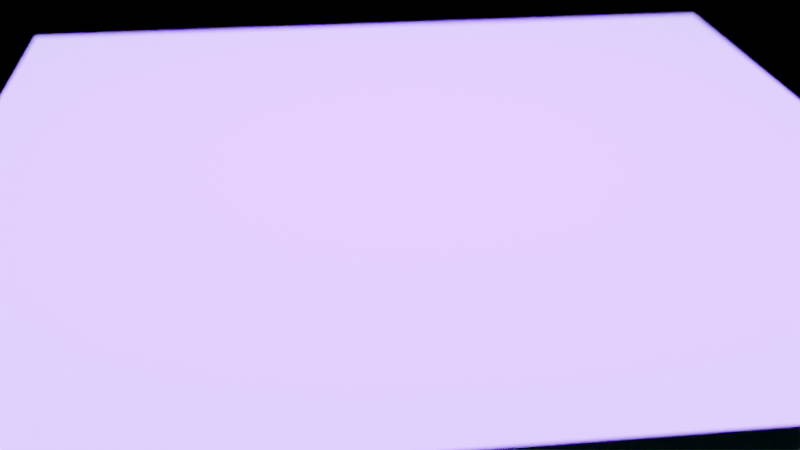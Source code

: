 # Source: RainGenerator.blend  (saved by Blender 3.2.14; exported with 4.5.12 LTS)
import bpy
from mathutils import Matrix  # noqa: F401  (used for matrix-valued properties, if any)

bpy.ops.wm.read_factory_settings(use_empty=True)
scene = bpy.context.scene
scene.name = 'Blender Built In'

# ---- collections
col_collection_001 = bpy.data.collections.new('Collection.001'); scene.collection.children.link(col_collection_001)
col_lights_and_cameras_001 = bpy.data.collections.new('Lights And Cameras.001'); scene.collection.children.link(col_lights_and_cameras_001)

# ---- materials (node trees are filled in below, after node groups)
mat_material_001 = bpy.data.materials.new('Material.001')
mat_material_001.use_raytrace_refraction = True
mat_material_001.use_screen_refraction = True
mat_material_001.refraction_depth = 0.2
mat_material_001.thickness_mode = 'SLAB'
mat_material_002 = bpy.data.materials.new('Material.002')

# ---- node groups
ng_lerp = bpy.data.node_groups.new('Lerp', 'GeometryNodeTree')
_s = ng_lerp.interface.new_socket(name='Value', in_out='OUTPUT', socket_type='NodeSocketFloat')
_s = ng_lerp.interface.new_socket(name='A', in_out='INPUT', socket_type='NodeSocketFloat')
_s = ng_lerp.interface.new_socket(name='B', in_out='INPUT', socket_type='NodeSocketFloat')
_s = ng_lerp.interface.new_socket(name='Alpha', in_out='INPUT', socket_type='NodeSocketFloat')
_N = ng_lerp.nodes; _L = ng_lerp.links
n0 = _N.new('ShaderNodeMath'); n0.name = 'Math'; n0.location = (-128, -230)
n0.operation = 'SUBTRACT'
n1 = _N.new('NodeGroupInput'); n1.name = 'Group Input'; n1.location = (-365, 5)
n2 = _N.new('ShaderNodeMath'); n2.name = 'Math.006'; n2.location = (236, -98)
n2.operation = 'MULTIPLY'
n3 = _N.new('ShaderNodeMath'); n3.name = 'Math.001'; n3.location = (514, -61)
n4 = _N.new('NodeGroupOutput'); n4.name = 'Group Output'; n4.location = (779, -79)
_L.new(n0.outputs[0], n2.inputs[1])
_L.new(n1.outputs[1], n0.inputs[0])
_L.new(n1.outputs[0], n0.inputs[1])
_L.new(n1.outputs[2], n2.inputs[0])
_L.new(n2.outputs[0], n3.inputs[0])
_L.new(n1.outputs[0], n3.inputs[1])
_L.new(n3.outputs[0], n4.inputs[0])
n4.is_active_output = True
ng_raingenerator = bpy.data.node_groups.new('RainGenerator', 'GeometryNodeTree')
_s = ng_raingenerator.interface.new_socket(name='Geometry', in_out='OUTPUT', socket_type='NodeSocketGeometry')
_s = ng_raingenerator.interface.new_socket(name='Geometry', in_out='INPUT', socket_type='NodeSocketGeometry')
_s.hide_value = True
_s = ng_raingenerator.interface.new_socket(name='Density', in_out='INPUT', socket_type='NodeSocketFloat')
_s.default_value = 55.5
_s.min_value = 0.0
_s.hide_value = True
_s = ng_raingenerator.interface.new_socket(name='Seed', in_out='INPUT', socket_type='NodeSocketInt')
_s.hide_value = True
_s = ng_raingenerator.interface.new_socket(name='Min Scale', in_out='INPUT', socket_type='NodeSocketFloat')
_s.default_value = 0.25
_s.hide_value = True
_s = ng_raingenerator.interface.new_socket(name='Max Scale', in_out='INPUT', socket_type='NodeSocketFloat')
_s.default_value = 0.5
_s.hide_value = True
_s = ng_raingenerator.interface.new_socket(name='Rotation Min', in_out='INPUT', socket_type='NodeSocketVector')
_s = ng_raingenerator.interface.new_socket(name='Rotation Max', in_out='INPUT', socket_type='NodeSocketVector')
_s = ng_raingenerator.interface.new_socket(name='Animation', in_out='INPUT', socket_type='NodeSocketBool')
_s.default_value = True
_s.hide_value = True
_s = ng_raingenerator.interface.new_socket(name='Animate Every N Frames', in_out='INPUT', socket_type='NodeSocketInt')
_s.default_value = 1
_s.hide_value = True
_s = ng_raingenerator.interface.new_socket(name='Move Faraway Inbetween N Frames', in_out='INPUT', socket_type='NodeSocketBool')
_s.default_value = True
_s.hide_value = True
_s = ng_raingenerator.interface.new_socket(name='Delete Inbetween N Frames', in_out='INPUT', socket_type='NodeSocketBool')
_s = ng_raingenerator.interface.new_socket(name='Instance Type', in_out='INPUT', socket_type='NodeSocketInt')
_s.min_value = 0
_s.max_value = 2
_s.description = '0 = Sphere, 1 = Custom Object, 2 = Custom Collection'
_s = ng_raingenerator.interface.new_socket(name='Custom Instance Object', in_out='INPUT', socket_type='NodeSocketObject')
_s.hide_value = True
_s = ng_raingenerator.interface.new_socket(name='Custom Instance Collection', in_out='INPUT', socket_type='NodeSocketCollection')
_s.hide_value = True
ng_raingenerator.is_modifier = True
_N = ng_raingenerator.nodes; _L = ng_raingenerator.links
n0 = _N.new('GeometryNodeStoreNamedAttribute'); n0.name = 'Store Named Attribute'; n0.location = (674, -390)
n0.data_type = 'FLOAT_VECTOR'
n0.domain = 'CORNER'
n0.inputs[2].default_value = 'uv_map'
n1 = _N.new('NodeFrame'); n1.name = 'Instance Picking'; n1.location = (-1530, -1240)
n1.label = 'Instance Picking'
n1.width = 1223
n2 = _N.new('NodeFrame'); n2.name = 'Main Animation'; n2.location = (-1685, -153)
n2.label = 'Main Animation'
n2.width = 1501
n3 = _N.new('GeometryNodeDistributePointsOnFaces'); n3.name = 'Distribute Points on Faces'; n3.location = (-123, 101)
n3.use_legacy_normal = True
n4 = _N.new('NodeReroute'); n4.name = 'Reroute.002'; n4.location = (751, -666)
n4.width = 16
n4.socket_idname = 'NodeSocketVector'
n5 = _N.new('GeometryNodeRealizeInstances'); n5.name = 'Realize Instances'; n5.location = (1225, 169)
n6 = _N.new('NodeGroupOutput'); n6.name = 'Group Output'; n6.location = (1446, 175)
n7 = _N.new('GeometryNodeSwitch'); n7.name = 'Switch'; n7.location = (654, -191)
n8 = _N.new('GeometryNodeObjectInfo'); n8.name = 'Object Info'; n8.location = (317, -122)
n8.inputs[1].default_value = True
n9 = _N.new('GeometryNodeCollectionInfo'); n9.name = 'Collection Info'; n9.location = (311, -342)
n9.inputs[1].default_value = True
n9.inputs[2].default_value = True
n10 = _N.new('NodeGroupInput'); n10.name = 'Group Input.003'; n10.location = (30, -30)
n11 = _N.new('NodeReroute'); n11.name = 'Reroute.004'; n11.location = (253, -282)
n11.width = 16
n11.socket_idname = 'NodeSocketInt'
n12 = _N.new('GeometryNodeMeshUVSphere'); n12.name = 'UV Sphere'; n12.location = (649, -390)
n13 = _N.new('GeometryNodeSwitch'); n13.name = 'Switch.001'; n13.location = (1053, -120)
n14 = _N.new('GeometryNodeGeometryToInstance'); n14.name = 'Geometry to Instance'; n14.location = (828, -389)
n15 = _N.new('NodeReroute'); n15.name = 'Reroute.005'; n15.location = (251, -667)
n15.width = 16
n15.socket_idname = 'NodeSocketInt'
n16 = _N.new('ShaderNodeMath'); n16.name = 'Math.008'; n16.location = (374, -552)
n16.operation = 'COMPARE'
n16.inputs[1].default_value = 0.0
n16.inputs[2].default_value = 0.0001
n17 = _N.new('ShaderNodeMath'); n17.name = 'Math.009'; n17.location = (376, -763)
n17.operation = 'COMPARE'
n17.inputs[1].default_value = 2.0
n17.inputs[2].default_value = 0.0001
n18 = _N.new('NodeReroute'); n18.name = 'Reroute'; n18.location = (-635, 51)
n18.width = 16
n18.socket_idname = 'NodeSocketBool'
n19 = _N.new('NodeReroute'); n19.name = 'Reroute.006'; n19.location = (-410, -162)
n19.width = 16
n19.socket_idname = 'NodeSocketInt'
n20 = _N.new('ShaderNodeMath'); n20.name = 'Math.001'; n20.location = (1114, -125)
n20.operation = 'MULTIPLY'
n21 = _N.new('ShaderNodeMath'); n21.name = 'Math.005'; n21.location = (651, -250)
n21.operation = 'SUBTRACT'
n22 = _N.new('GeometryNodeGroup'); n22.name = 'Group'; n22.location = (898, -145)
n22.node_tree = ng_lerp
n23 = _N.new('ShaderNodeVectorMath'); n23.name = 'Vector Math'; n23.location = (1243, -487)
n23.operation = 'MULTIPLY'
n24 = _N.new('ShaderNodeMath'); n24.name = 'Math.004'; n24.location = (863, -475)
n24.operation = 'SUBTRACT'
n24.inputs[1].default_value = 1.0
n25 = _N.new('ShaderNodeMath'); n25.name = 'Math.007'; n25.location = (1059, -651)
n25.operation = 'MULTIPLY'
n26 = _N.new('ShaderNodeMath'); n26.name = 'Math.002'; n26.location = (339, -390)
n26.operation = 'MODULO'
n27 = _N.new('NodeReroute'); n27.name = 'Reroute.001'; n27.location = (1046, -702)
n27.width = 16
n27.socket_idname = 'NodeSocketBool'
n28 = _N.new('GeometryNodeInputSceneTime'); n28.name = 'Scene Time'; n28.location = (30, -30)
n29 = _N.new('NodeGroupInput'); n29.name = 'Group Input.001'; n29.location = (36, -499)
n29.hide = True
n30 = _N.new('FunctionNodeInputVector'); n30.name = 'Vector'; n30.location = (816, -672)
n30.vector = (1e+24, 1e+30, 1e+35)
n30.outputs[0].default_value = (0.0, 0.0, 0.0)
n31 = _N.new('ShaderNodeMath'); n31.name = 'Math'; n31.location = (1331, -122)
n32 = _N.new('GeometryNodeScaleInstances'); n32.name = 'Scale Instances'; n32.location = (567, 110)
n33 = _N.new('NodeReroute'); n33.name = 'Reroute.003'; n33.location = (750, 25)
n33.width = 16
n33.socket_idname = 'NodeSocketVector'
n34 = _N.new('GeometryNodeTranslateInstances'); n34.name = 'Translate Instances'; n34.location = (796, 131)
n35 = _N.new('GeometryNodeRotateInstances'); n35.name = 'Rotate Instances'; n35.location = (1025, 152)
n36 = _N.new('NodeGroupInput'); n36.name = 'Group Input.002'; n36.location = (564, -203)
n36.hide = True
n37 = _N.new('GeometryNodeSetShadeSmooth'); n37.name = 'Set Shade Smooth'; n37.location = (-95, -349)
n38 = _N.new('ShaderNodeMath'); n38.name = 'Math.003'; n38.location = (673, -465)
n38.operation = 'COMPARE'
n38.inputs[1].default_value = 0.0
n38.inputs[2].default_value = 0.0001
n39 = _N.new('GeometryNodeSwitch'); n39.name = 'Switch.002'; n39.location = (128, -132)
n40 = _N.new('ShaderNodeMath'); n40.name = 'Math.006'; n40.location = (1053, -486)
n40.operation = 'ABSOLUTE'
n41 = _N.new('ShaderNodeMath'); n41.name = 'Math.010'; n41.location = (-92, -157)
n41.operation = 'MULTIPLY'
n42 = _N.new('FunctionNodeRandomValue'); n42.name = 'Random Value'; n42.location = (333, 552)
n43 = _N.new('NodeGroupInput'); n43.name = 'Group Input'; n43.location = (-915, 300)
n44 = _N.new('FunctionNodeRandomValue'); n44.name = 'Random Value.001'; n44.location = (798, -54)
n44.data_type = 'FLOAT_VECTOR'
n45 = _N.new('GeometryNodeInstanceOnPoints'); n45.name = 'Instance on Points'; n45.location = (331, 127)
n45.inputs[3].default_value = True
n45.inputs[6].default_value = (0.1, 0.1, 0.1)
n46 = _N.new('GeometryNodeGroup'); n46.name = 'Group.001'; n46.location = (159, 315)
n46.node_tree = ng_lerp
n47 = _N.new('GeometryNodeInputSceneTime'); n47.name = 'Scene Time.002'; n47.location = (-623, 473)
n48 = _N.new('ShaderNodeMath'); n48.name = 'Math.011'; n48.location = (-390, 531)
n49 = _N.new('ShaderNodeMath'); n49.name = 'Math.012'; n49.location = (-184, 533)
n49.operation = 'MULTIPLY'
n0.parent = n1
n7.parent = n1
n8.parent = n1
n9.parent = n1
n10.parent = n1
n11.parent = n1
n12.parent = n1
n13.parent = n1
n14.parent = n1
n15.parent = n1
n16.parent = n1
n17.parent = n1
n20.parent = n2
n21.parent = n2
n22.parent = n2
n23.parent = n2
n24.parent = n2
n25.parent = n2
n26.parent = n2
n27.parent = n2
n28.parent = n2
n29.parent = n2
n30.parent = n2
n31.parent = n2
n38.parent = n2
n40.parent = n2
_L.new(n43.outputs[0], n3.inputs[0])
_L.new(n3.outputs[0], n45.inputs[0])
_L.new(n45.outputs[0], n32.inputs[0])
_L.new(n42.outputs[1], n32.inputs[2])
_L.new(n43.outputs[1], n3.inputs[4])
_L.new(n43.outputs[3], n42.inputs[2])
_L.new(n43.outputs[4], n42.inputs[3])
_L.new(n5.outputs[0], n6.inputs[0])
_L.new(n31.outputs[0], n3.inputs[6])
_L.new(n19.outputs[0], n31.inputs[0])
_L.new(n43.outputs[7], n20.inputs[0])
_L.new(n20.outputs[0], n31.inputs[1])
_L.new(n26.outputs[0], n38.inputs[0])
_L.new(n22.outputs[0], n20.inputs[1])
_L.new(n38.outputs[0], n22.inputs[2])
_L.new(n21.outputs[0], n22.inputs[0])
_L.new(n28.outputs[1], n22.inputs[1])
_L.new(n26.outputs[0], n21.inputs[1])
_L.new(n32.outputs[0], n34.inputs[0])
_L.new(n33.outputs[0], n34.inputs[2])
_L.new(n38.outputs[0], n24.inputs[0])
_L.new(n24.outputs[0], n40.inputs[0])
_L.new(n40.outputs[0], n23.inputs[0])
_L.new(n27.outputs[0], n25.inputs[0])
_L.new(n30.outputs[0], n25.inputs[1])
_L.new(n25.outputs[0], n23.inputs[1])
_L.new(n28.outputs[1], n21.inputs[0])
_L.new(n29.outputs[8], n26.inputs[1])
_L.new(n28.outputs[1], n26.inputs[0])
_L.new(n43.outputs[9], n18.inputs[0])
_L.new(n18.outputs[0], n27.inputs[0])
_L.new(n23.outputs[0], n4.inputs[0])
_L.new(n4.outputs[0], n33.inputs[0])
_L.new(n34.outputs[0], n35.inputs[0])
_L.new(n35.outputs[0], n5.inputs[0])
_L.new(n44.outputs[0], n35.inputs[2])
_L.new(n36.outputs[5], n44.inputs[0])
_L.new(n36.outputs[6], n44.inputs[1])
_L.new(n10.outputs[12], n8.inputs[0])
_L.new(n10.outputs[13], n9.inputs[0])
_L.new(n8.outputs[4], n7.inputs[1])
_L.new(n9.outputs[0], n7.inputs[2])
_L.new(n7.outputs[0], n13.inputs[1])
_L.new(n13.outputs[0], n37.inputs[0])
_L.new(n10.outputs[11], n11.inputs[0])
_L.new(n11.outputs[0], n15.inputs[0])
_L.new(n15.outputs[0], n16.inputs[0])
_L.new(n16.outputs[0], n13.inputs[0])
_L.new(n0.outputs[0], n14.inputs[0])
_L.new(n14.outputs[0], n13.inputs[2])
_L.new(n15.outputs[0], n17.inputs[0])
_L.new(n17.outputs[0], n7.inputs[0])
_L.new(n43.outputs[2], n19.inputs[0])
_L.new(n37.outputs[0], n39.inputs[1])
_L.new(n39.outputs[0], n45.inputs[2])
_L.new(n40.outputs[0], n41.inputs[1])
_L.new(n41.outputs[0], n39.inputs[0])
_L.new(n43.outputs[10], n41.inputs[0])
_L.new(n43.outputs[7], n46.inputs[2])
_L.new(n43.outputs[2], n48.inputs[1])
_L.new(n47.outputs[1], n48.inputs[0])
_L.new(n43.outputs[2], n46.inputs[0])
_L.new(n46.outputs[0], n42.inputs[8])
_L.new(n46.outputs[0], n45.inputs[4])
_L.new(n46.outputs[0], n44.inputs[8])
_L.new(n48.outputs[0], n49.inputs[0])
_L.new(n38.outputs[0], n49.inputs[1])
_L.new(n49.outputs[0], n46.inputs[1])
_L.new(n12.outputs[0], n0.inputs[0])
_L.new(n12.outputs[1], n0.inputs[3])
n6.is_active_output = True

# ---- material node trees
mat_material_001.use_nodes = True; mat_material_001.node_tree.nodes.clear()
_N = mat_material_001.node_tree.nodes; _L = mat_material_001.node_tree.links
n0 = _N.new('ShaderNodeOutputMaterial'); n0.name = 'Material Output'; n0.location = (300, 300)
n1 = _N.new('ShaderNodeBsdfPrincipled'); n1.name = 'Principled BSDF'; n1.location = (10, 300)
n1.subsurface_method = 'BURLEY'
n1.inputs[2].default_value = 0.0
n1.inputs[3].default_value = 1.45
n1.inputs[18].default_value = 1.0
n1.inputs[27].default_value = (0.0, 0.0, 0.0, 1.0)
n1.inputs[28].default_value = 1.0
n2 = _N.new('ShaderNodeValue'); n2.name = 'Value'; n2.location = (300, 140)
n2.outputs[0].default_value = 0.2
_L.new(n1.outputs[0], n0.inputs[0])
_L.new(n2.outputs[0], n0.inputs[3])
n0.is_active_output = True
mat_material_002.use_nodes = True; mat_material_002.node_tree.nodes.clear()
_N = mat_material_002.node_tree.nodes; _L = mat_material_002.node_tree.links
n0 = _N.new('ShaderNodeOutputMaterial'); n0.name = 'Material Output'; n0.location = (300, 300)
n1 = _N.new('ShaderNodeBsdfPrincipled'); n1.name = 'Principled BSDF'; n1.location = (10, 300)
n1.distribution = 'GGX'
n1.subsurface_method = 'BURLEY'
n1.inputs[0].default_value = (0.01341, 0.01341, 0.01341, 1.0)
n1.inputs[3].default_value = 1.45
n1.inputs[27].default_value = (0.0, 0.0, 0.0, 1.0)
n1.inputs[28].default_value = 1.0
_L.new(n1.outputs[0], n0.inputs[0])
n0.is_active_output = True

# ---- world
world_world_001 = bpy.data.worlds.new('World.001'); scene.world = world_world_001
world_world_001.use_nodes = True; world_world_001.node_tree.nodes.clear()
_N = world_world_001.node_tree.nodes; _L = world_world_001.node_tree.links
n0 = _N.new('ShaderNodeOutputWorld'); n0.name = 'World Output'; n0.location = (300, 300)
n1 = _N.new('ShaderNodeBackground'); n1.name = 'Background'; n1.location = (10, 300)
n1.inputs[0].default_value = (0.0, 0.0, 0.0, 1.0)
n2 = _N.new('ShaderNodeRGB'); n2.name = 'RGB'; n2.location = (-280, 280)
n2.outputs[0].default_value = (1.0, 1.0, 1.0, 1.0)
_L.new(n1.outputs[0], n0.inputs[0])
n0.is_active_output = True
world_world_001.color = (0.05088, 0.05088, 0.05088)
world_world_001.use_sun_shadow = False
world_world_001.sun_shadow_jitter_overblur = 0.0

# ---- cameras
cam_camera_003 = bpy.data.cameras.new('Camera.003')
cam_camera_003.dof.use_dof = True
cam_camera_003.dof.aperture_fstop = 0.25
cam_camera_003.dof.aperture_blades = 5

# ---- lights
light_area_002 = bpy.data.lights.new('Area.002', 'AREA')
light_area_002.color = (0.02454, 1.0, 0.1298)
light_area_002.transmission_factor = 0.0
light_area_002.energy = 157.1
light_area_002.shadow_soft_size = 10.0
light_area_002.shadow_maximum_resolution = 0.006
light_area_002.use_absolute_resolution = True
light_area_002.size = 10.0
light_area_002.size_y = 1.0
light_area_002.cycles.is_caustics_light = True
light_area_003 = bpy.data.lights.new('Area.003', 'AREA')
light_area_003.color = (0.08244, 0.0, 1.0)
light_area_003.transmission_factor = 0.0
light_area_003.energy = 7854.0
light_area_003.shadow_soft_size = 10.0
light_area_003.shadow_maximum_resolution = 0.006
light_area_003.use_absolute_resolution = True
light_area_003.size = 10.0
light_area_003.size_y = 1.0
light_area_003.cycles.is_caustics_light = True
light_sun_001 = bpy.data.lights.new('Sun.001', 'SUN')
light_sun_001.transmission_factor = 0.0
light_sun_001.energy = 25.0
light_sun_001.shadow_soft_size = 0.125
light_sun_001.cycles.is_caustics_light = True

# ---- meshes
me_cube_002 = bpy.data.meshes.new('Cube.002')
me_cube_002.from_pydata([(-4.761, -4.639, -1.0), (-4.761, -4.639, 3.803), (-4.761, 4.639, -1.0), (-4.761, 4.639, 3.803), (4.761, -4.639, -1.0), (4.761, -4.639, 3.803), (4.761, 4.639, -1.0), (4.761, 4.639, 3.803)], [], [(0, 1, 3, 2), (2, 3, 7, 6), (6, 7, 5, 4), (4, 5, 1, 0), (2, 6, 4, 0), (7, 3, 1, 5)])
me_cube_002.polygons.foreach_set('use_smooth', [True] * 6)
_uv = me_cube_002.uv_layers.new(name='UVMap')
_uv.uv.foreach_set('vector', [0.375, 0.0, 0.625, 0.0, 0.625, 0.25, 0.375, 0.25, 0.375, 0.25, 0.625, 0.25, 0.625, 0.5, 0.375, 0.5, 0.375, 0.5, 0.625, 0.5, 0.625, 0.75, 0.375, 0.75, 0.375, 0.75, 0.625, 0.75, 0.625, 1.0, 0.375, 1.0, 0.125, 0.5, 0.375, 0.5, 0.375, 0.75, 0.125, 0.75, 0.625, 0.5, 0.875, 0.5, 0.875, 0.75, 0.625, 0.75])
me_cube_002.materials.append(mat_material_001)
me_cube_002.use_remesh_preserve_volume = False
me_cube_002.use_remesh_preserve_attributes = False
me_cube_002.use_mirror_vertex_groups = False
me_cube_002.update()
me_cube_003 = bpy.data.meshes.new('Cube.003')
me_cube_003.from_pydata([(-1.0, -1.0, -0.1784), (-1.0, -1.0, 1.0), (-1.0, 1.0, -0.1784), (-1.0, 1.0, 1.0), (1.0, -1.0, -0.1784), (1.0, -1.0, 1.0), (1.0, 1.0, -0.1784), (1.0, 1.0, 1.0)], [], [(0, 1, 3, 2), (2, 3, 7, 6), (6, 7, 5, 4), (4, 5, 1, 0), (2, 6, 4, 0), (7, 3, 1, 5)])
_uv = me_cube_003.uv_layers.new(name='UVMap')
_uv.uv.foreach_set('vector', [0.375, 0.0, 0.625, 0.0, 0.625, 0.25, 0.375, 0.25, 0.375, 0.25, 0.625, 0.25, 0.625, 0.5, 0.375, 0.5, 0.375, 0.5, 0.625, 0.5, 0.625, 0.75, 0.375, 0.75, 0.375, 0.75, 0.625, 0.75, 0.625, 1.0, 0.375, 1.0, 0.125, 0.5, 0.375, 0.5, 0.375, 0.75, 0.125, 0.75, 0.625, 0.5, 0.875, 0.5, 0.875, 0.75, 0.625, 0.75])
me_cube_003.use_remesh_preserve_volume = False
me_cube_003.use_remesh_preserve_attributes = False
me_cube_003.use_mirror_vertex_groups = False
me_cube_003.update()
me_plane_008 = bpy.data.meshes.new('Plane.008')
me_plane_008.from_pydata([(-1.0, -1.0, 0.0), (1.0, -1.0, 0.0), (-1.0, 1.0, 0.0), (1.0, 1.0, 0.0)], [], [(0, 1, 3, 2)])
_uv = me_plane_008.uv_layers.new(name='UVMap')
_uv.uv.foreach_set('vector', [0.0, 0.0, 1.0, 0.0, 1.0, 1.0, 0.0, 1.0])
me_plane_008.materials.append(mat_material_002)
me_plane_008.use_remesh_preserve_volume = False
me_plane_008.use_remesh_preserve_attributes = False
me_plane_008.use_mirror_vertex_groups = False
me_plane_008.update()
me_plane_009 = bpy.data.meshes.new('Plane.009')
me_plane_009.from_pydata([(-1.0, -1.0, 0.0), (1.0, -1.0, 0.0), (-1.0, 1.0, 0.0), (1.0, 1.0, 0.0)], [], [(0, 1, 3, 2)])
_uv = me_plane_009.uv_layers.new(name='UVMap')
_uv.uv.foreach_set('vector', [0.0, 0.0, 1.0, 0.0, 1.0, 1.0, 0.0, 1.0])
me_plane_009.update()

# ---- objects
ob_fluid_domain_001 = bpy.data.objects.new('Fluid_Domain.001', me_cube_002)
ob_fluid_fill_001 = bpy.data.objects.new('Fluid_Fill.001', me_cube_003)
ob_floor_001 = bpy.data.objects.new('Floor.001', me_plane_008)
ob_fluid_sphere_spawner_001 = bpy.data.objects.new('Fluid_Sphere_Spawner.001', me_plane_009)
ob_area_002 = bpy.data.objects.new('Area.002', light_area_002)
ob_area_003 = bpy.data.objects.new('Area.003', light_area_003)
ob_camera_001 = bpy.data.objects.new('Camera.001', cam_camera_003)
ob_sun_001 = bpy.data.objects.new('Sun.001', light_sun_001)

# ---- transforms, parenting, visibility, modifiers, constraints
ob_fluid_domain_001.location = (0.0, 0.0, 0.0)
ob_fluid_domain_001.display_type = 'SOLID'
ob_fluid_domain_001.lineart.crease_threshold = 0.0
ob_fluid_domain_001.cycles.is_caustics_caster = True
ob_fluid_domain_001.cycles.is_caustics_receiver = True
_m = ob_fluid_domain_001.modifiers.new('Spray Particle System', 'PARTICLE_SYSTEM')
_m = ob_fluid_domain_001.modifiers.new('Foam Particle System', 'PARTICLE_SYSTEM')
_m = ob_fluid_domain_001.modifiers.new('Bubble Particle System', 'PARTICLE_SYSTEM')
_m = ob_fluid_domain_001.modifiers.new('Fluid', 'FLUID')
_m.fluid_type = 'DOMAIN'
_m = ob_fluid_domain_001.modifiers.new('Liquid Particle System', 'PARTICLE_SYSTEM')
ob_fluid_fill_001.location = (0.0, 0.0, -0.8358)
ob_fluid_fill_001.scale = (4.869, 4.772, 1.0)
ob_fluid_fill_001.display_type = 'WIRE'
ob_fluid_fill_001.lineart.crease_threshold = 0.0
_m = ob_fluid_fill_001.modifiers.new('Fluid', 'FLUID')
_m.fluid_type = 'FLOW'
ob_floor_001.location = (0.2079, -0.1348, -1.285)
ob_floor_001.scale = (150.1, 150.1, 150.1)
ob_floor_001.hide_render = True
ob_floor_001.lineart.crease_threshold = 0.0
ob_floor_001.cycles.is_caustics_receiver = True
ob_fluid_sphere_spawner_001.location = (0.0, 0.0, 3.251)
ob_fluid_sphere_spawner_001.scale = (4.537, 4.537, 4.537)
ob_fluid_sphere_spawner_001.hide_render = True
_m = ob_fluid_sphere_spawner_001.modifiers.new('GeometryNodes', 'NODES')
_m.node_group = ng_raingenerator
_gi = [s.identifier for s in ng_raingenerator.interface.items_tree if s.item_type == 'SOCKET' and s.in_out == 'INPUT']
_m[_gi[1]] = 1.0  # Density
_m[_gi[3]] = 0.1  # Min Scale
_m[_gi[4]] = 0.25  # Max Scale
_m[_gi[6]] = (0.0, 0.4, 0.0)  # Rotation Max
_m[_gi[8]] = 2  # Animate Every N Frames
_m[_gi[9]] = False  # Move Faraway Inbetween N Frames
_m[_gi[10]] = True  # Delete Inbetween N Frames
_m[_gi[12]] = None  # Custom Instance Object
_m[_gi[13]] = None  # Custom Instance Collection
_m = ob_fluid_sphere_spawner_001.modifiers.new('Fluid', 'FLUID')
_m.fluid_type = 'FLOW'
ob_area_002.location = (-0.002327, -0.01993, -0.8051)
ob_area_002.rotation_euler = (3.142, -0.0, 0.0)
ob_area_003.location = (0.0, 0.0, 4.048)
ob_camera_001.location = (10.73, -1.442, 4.859)
ob_camera_001.rotation_euler = (1.102, -3.297e-07, 1.455)
ob_camera_001.lineart.crease_threshold = 0.0
ob_sun_001.location = (0.0, 0.0, 2.612)
ob_sun_001.rotation_euler = (1.4, -0.133, -0.112)

# ---- collection membership
col_collection_001.objects.link(ob_fluid_domain_001)
col_collection_001.objects.link(ob_fluid_fill_001)
col_collection_001.objects.link(ob_floor_001)
col_collection_001.objects.link(ob_fluid_sphere_spawner_001)
col_lights_and_cameras_001.objects.link(ob_area_002)
col_lights_and_cameras_001.objects.link(ob_area_003)
col_lights_and_cameras_001.objects.link(ob_camera_001)
col_lights_and_cameras_001.objects.link(ob_sun_001)

# ---- scene / render settings (as saved in the file)
scene.camera = ob_camera_001
scene.frame_start = 1; scene.frame_end = 125; scene.frame_set(22)
scene.render.engine = 'CYCLES'
scene.render.image_settings.file_format = 'FFMPEG'
scene.render.image_settings.color_mode = 'RGB'
scene.render.use_motion_blur = True
scene.cycles.samples = 1024
scene.cycles.sampling_pattern = 'TABULATED_SOBOL'
scene.cycles.auto_scrambling_distance = True
scene.cycles.adaptive_threshold = 0.1
scene.cycles.use_light_tree = False
scene.cycles.min_light_bounces = 8
scene.cycles.max_bounces = 32
scene.cycles.diffuse_bounces = 32
scene.cycles.glossy_bounces = 32
scene.cycles.transmission_bounces = 32
scene.cycles.volume_bounces = 32
scene.cycles.transparent_max_bounces = 32
scene.eevee.gtao_distance = 200.0
scene.eevee.use_raytracing = True
scene.view_settings.look = 'High Contrast'
scene.view_settings.view_transform = 'Filmic'
bpy.context.view_layer.update()
